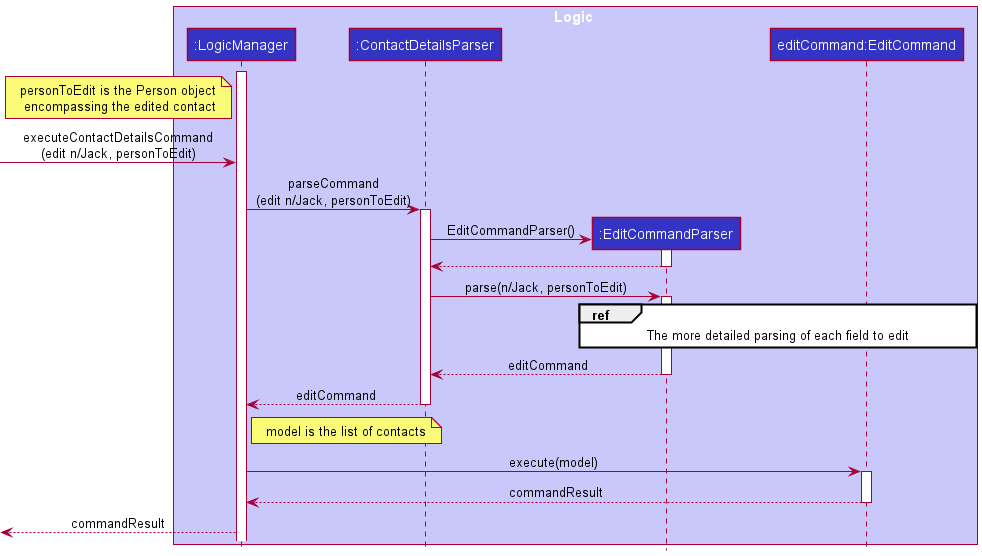

The diagram above was rendered by PlantUML. Its source (embedded in the PNG):
@startuml
!include Style.puml
hide footbox

box Logic LOGIC_COLOR_T1
participant ":LogicManager" as LogicManager LOGIC_COLOR
participant ":ContactDetailsParser" as ContactDetailsParser LOGIC_COLOR
participant ":EditCommandParser" as EditCommandParser LOGIC_COLOR
participant "editCommand:EditCommand" as EditCommand LOGIC_COLOR
end box

activate LogicManager
note left of LogicManager: personToEdit is the Person object\n encompassing the edited contact
-> LogicManager : executeContactDetailsCommand\n(edit n/Jack, personToEdit)
LogicManager -> ContactDetailsParser : parseCommand\n(edit n/Jack, personToEdit)
activate ContactDetailsParser
ContactDetailsParser -> EditCommandParser ** : EditCommandParser()
activate EditCommandParser
EditCommandParser --> ContactDetailsParser
deactivate EditCommandParser
ContactDetailsParser -> EditCommandParser : parse(n/Jack, personToEdit)
activate EditCommandParser
ref over EditCommandParser, EditCommand : The more detailed parsing of each field to edit
EditCommandParser --> ContactDetailsParser : editCommand
deactivate EditCommandParser
ContactDetailsParser --> LogicManager : editCommand
deactivate ContactDetailsParser
note right of LogicManager : model is the list of contacts
LogicManager -> EditCommand : execute(model)
activate EditCommand
EditCommand --> LogicManager : commandResult
deactivate EditCommand
<-- LogicManager: commandResult
@enduml